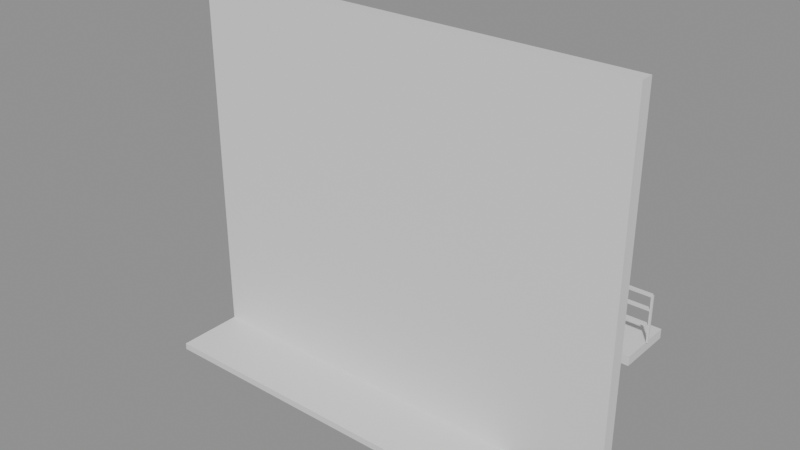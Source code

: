 # Source: e1848_after.blend  (saved by Blender 5.2.44; exported with 4.5.12 LTS)
import bpy
from mathutils import Matrix  # noqa: F401  (used for matrix-valued properties, if any)

bpy.ops.wm.read_factory_settings(use_empty=True)
scene = bpy.context.scene
scene.name = 'Scene'

# ---- materials (node trees are filled in below, after node groups)
mat_concreto_piso = bpy.data.materials.new('Concreto_Piso')
mat_ladrillo = bpy.data.materials.new('Ladrillo')
mat_hormigon = bpy.data.materials.new('Hormigon')
mat_acero_inox = bpy.data.materials.new('Acero_Inox')

# ---- material node trees
mat_concreto_piso.use_nodes = True; mat_concreto_piso.node_tree.nodes.clear()
_N = mat_concreto_piso.node_tree.nodes; _L = mat_concreto_piso.node_tree.links
n0 = _N.new('ShaderNodeBsdfPrincipled'); n0.name = 'Principled BSDF'; n0.location = (-200, 100)
n0.inputs[3].default_value = 1.45
n0.inputs[10].default_value = 0.005
n1 = _N.new('ShaderNodeOutputMaterial'); n1.name = 'Material Output'; n1.location = (200, 100)
_L.new(n0.outputs[0], n1.inputs[0])
n1.is_active_output = True
mat_ladrillo.use_nodes = True; mat_ladrillo.node_tree.nodes.clear()
_N = mat_ladrillo.node_tree.nodes; _L = mat_ladrillo.node_tree.links
n0 = _N.new('ShaderNodeBsdfPrincipled'); n0.name = 'Principled BSDF'; n0.location = (-200, 100)
n0.inputs[3].default_value = 1.45
n0.inputs[10].default_value = 0.005
n1 = _N.new('ShaderNodeOutputMaterial'); n1.name = 'Material Output'; n1.location = (200, 100)
_L.new(n0.outputs[0], n1.inputs[0])
n1.is_active_output = True
mat_hormigon.use_nodes = True; mat_hormigon.node_tree.nodes.clear()
_N = mat_hormigon.node_tree.nodes; _L = mat_hormigon.node_tree.links
n0 = _N.new('ShaderNodeBsdfPrincipled'); n0.name = 'Principled BSDF'; n0.location = (-200, 100)
n0.inputs[3].default_value = 1.45
n0.inputs[10].default_value = 0.005
n1 = _N.new('ShaderNodeOutputMaterial'); n1.name = 'Material Output'; n1.location = (200, 100)
_L.new(n0.outputs[0], n1.inputs[0])
n1.is_active_output = True
mat_acero_inox.use_nodes = True; mat_acero_inox.node_tree.nodes.clear()
_N = mat_acero_inox.node_tree.nodes; _L = mat_acero_inox.node_tree.links
n0 = _N.new('ShaderNodeBsdfPrincipled'); n0.name = 'Principled BSDF'; n0.location = (-200, 100)
n0.inputs[3].default_value = 1.45
n0.inputs[10].default_value = 0.005
n1 = _N.new('ShaderNodeOutputMaterial'); n1.name = 'Material Output'; n1.location = (200, 100)
_L.new(n0.outputs[0], n1.inputs[0])
n1.is_active_output = True

# ---- meshes
me_acera_mesh = bpy.data.meshes.new('Acera_mesh')
me_acera_mesh.from_pydata([(0.0, 0.0, 0.0), (8.0, 0.0, 0.0), (8.0, 3.0, 0.0), (0.0, 3.0, 0.0), (0.0, 0.0, 0.15), (8.0, 0.0, 0.15), (8.0, 3.0, 0.15), (0.0, 3.0, 0.15)], [], [(0, 3, 2, 1), (4, 5, 6, 7), (1, 2, 6, 5), (3, 0, 4, 7), (2, 3, 7, 6), (0, 1, 5, 4)])
me_acera_mesh.materials.append(mat_concreto_piso)
me_acera_mesh.update()
me_fachada_cuerpo_mesh = bpy.data.meshes.new('Fachada_Cuerpo_mesh')
me_fachada_cuerpo_mesh.from_pydata([(0.0, 0.0, 0.0), (10.0, 0.0, 0.0), (10.0, 0.3, 0.0), (0.0, 0.3, 0.0), (0.0, 0.0, 8.4), (10.0, 0.0, 8.4), (10.0, 0.3, 8.4), (0.0, 0.3, 8.4)], [], [(0, 1, 2, 3), (4, 5, 6, 7), (0, 1, 5, 4), (1, 2, 6, 5), (2, 3, 7, 6), (3, 0, 4, 7)])
me_fachada_cuerpo_mesh.materials.append(mat_ladrillo)
me_fachada_cuerpo_mesh.update()
me_balcon_mesh = bpy.data.meshes.new('Balcon_mesh')
me_balcon_mesh.from_pydata([(0.0, 0.0, 0.0), (10.0, 0.0, 0.0), (10.0, 1.2, 0.0), (0.0, 1.2, 0.0), (0.0, 0.0, 0.2), (10.0, 0.0, 0.2), (10.0, 1.2, 0.2), (0.0, 1.2, 0.2)], [], [(0, 3, 2, 1), (4, 5, 6, 7), (1, 2, 6, 5), (3, 0, 4, 7), (2, 3, 7, 6), (0, 1, 5, 4)])
me_balcon_mesh.materials.append(mat_hormigon)
me_balcon_mesh.update()
me_barandabalcon_poste_1_mesh = bpy.data.meshes.new('BarandaBalcon_Poste_1_mesh')
me_barandabalcon_poste_1_mesh.from_pydata([(0.0, 0.0, 0.0), (0.04, 0.0, 0.0), (0.04, 0.04, 0.0), (0.0, 0.04, 0.0), (0.0, 0.0, 1.0), (0.04, 0.0, 1.0), (0.04, 0.04, 1.0), (0.0, 0.04, 1.0)], [], [(0, 1, 2, 3), (4, 5, 6, 7), (0, 1, 5, 4), (1, 2, 6, 5), (2, 3, 7, 6), (3, 0, 4, 7)])
me_barandabalcon_poste_1_mesh.materials.append(mat_acero_inox)
me_barandabalcon_poste_1_mesh.update()
me_barandabalcon_poste_2_mesh = bpy.data.meshes.new('BarandaBalcon_Poste_2_mesh')
me_barandabalcon_poste_2_mesh.from_pydata([(0.0, 0.0, 0.0), (0.04, 0.0, 0.0), (0.04, 0.04, 0.0), (0.0, 0.04, 0.0), (0.0, 0.0, 1.0), (0.04, 0.0, 1.0), (0.04, 0.04, 1.0), (0.0, 0.04, 1.0)], [], [(0, 1, 2, 3), (4, 5, 6, 7), (0, 1, 5, 4), (1, 2, 6, 5), (2, 3, 7, 6), (3, 0, 4, 7)])
me_barandabalcon_poste_2_mesh.materials.append(mat_acero_inox)
me_barandabalcon_poste_2_mesh.update()
me_barandabalcon_poste_3_mesh = bpy.data.meshes.new('BarandaBalcon_Poste_3_mesh')
me_barandabalcon_poste_3_mesh.from_pydata([(0.0, 0.0, 0.0), (0.04, 0.0, 0.0), (0.04, 0.04, 0.0), (0.0, 0.04, 0.0), (0.0, 0.0, 1.0), (0.04, 0.0, 1.0), (0.04, 0.04, 1.0), (0.0, 0.04, 1.0)], [], [(0, 1, 2, 3), (4, 5, 6, 7), (0, 1, 5, 4), (1, 2, 6, 5), (2, 3, 7, 6), (3, 0, 4, 7)])
me_barandabalcon_poste_3_mesh.materials.append(mat_acero_inox)
me_barandabalcon_poste_3_mesh.update()
me_barandabalcon_poste_4_mesh = bpy.data.meshes.new('BarandaBalcon_Poste_4_mesh')
me_barandabalcon_poste_4_mesh.from_pydata([(0.0, 0.0, 0.0), (0.04, 0.0, 0.0), (0.04, 0.04, 0.0), (0.0, 0.04, 0.0), (0.0, 0.0, 1.0), (0.04, 0.0, 1.0), (0.04, 0.04, 1.0), (0.0, 0.04, 1.0)], [], [(0, 1, 2, 3), (4, 5, 6, 7), (0, 1, 5, 4), (1, 2, 6, 5), (2, 3, 7, 6), (3, 0, 4, 7)])
me_barandabalcon_poste_4_mesh.materials.append(mat_acero_inox)
me_barandabalcon_poste_4_mesh.update()
me_barandabalcon_poste_5_mesh = bpy.data.meshes.new('BarandaBalcon_Poste_5_mesh')
me_barandabalcon_poste_5_mesh.from_pydata([(0.0, 0.0, 0.0), (0.04, 0.0, 0.0), (0.04, 0.04, 0.0), (0.0, 0.04, 0.0), (0.0, 0.0, 1.0), (0.04, 0.0, 1.0), (0.04, 0.04, 1.0), (0.0, 0.04, 1.0)], [], [(0, 1, 2, 3), (4, 5, 6, 7), (0, 1, 5, 4), (1, 2, 6, 5), (2, 3, 7, 6), (3, 0, 4, 7)])
me_barandabalcon_poste_5_mesh.materials.append(mat_acero_inox)
me_barandabalcon_poste_5_mesh.update()
me_barandabalcon_poste_6_mesh = bpy.data.meshes.new('BarandaBalcon_Poste_6_mesh')
me_barandabalcon_poste_6_mesh.from_pydata([(0.0, 0.0, 0.0), (0.04, 0.0, 0.0), (0.04, 0.04, 0.0), (0.0, 0.04, 0.0), (0.0, 0.0, 1.0), (0.04, 0.0, 1.0), (0.04, 0.04, 1.0), (0.0, 0.04, 1.0)], [], [(0, 1, 2, 3), (4, 5, 6, 7), (0, 1, 5, 4), (1, 2, 6, 5), (2, 3, 7, 6), (3, 0, 4, 7)])
me_barandabalcon_poste_6_mesh.materials.append(mat_acero_inox)
me_barandabalcon_poste_6_mesh.update()
me_barandabalcon_poste_7_mesh = bpy.data.meshes.new('BarandaBalcon_Poste_7_mesh')
me_barandabalcon_poste_7_mesh.from_pydata([(0.0, 0.0, 0.0), (0.04, 0.0, 0.0), (0.04, 0.04, 0.0), (0.0, 0.04, 0.0), (0.0, 0.0, 1.0), (0.04, 0.0, 1.0), (0.04, 0.04, 1.0), (0.0, 0.04, 1.0)], [], [(0, 1, 2, 3), (4, 5, 6, 7), (0, 1, 5, 4), (1, 2, 6, 5), (2, 3, 7, 6), (3, 0, 4, 7)])
me_barandabalcon_poste_7_mesh.materials.append(mat_acero_inox)
me_barandabalcon_poste_7_mesh.update()
me_barandabalcon_poste_8_mesh = bpy.data.meshes.new('BarandaBalcon_Poste_8_mesh')
me_barandabalcon_poste_8_mesh.from_pydata([(0.0, 0.0, 0.0), (0.04, 0.0, 0.0), (0.04, 0.04, 0.0), (0.0, 0.04, 0.0), (0.0, 0.0, 1.0), (0.04, 0.0, 1.0), (0.04, 0.04, 1.0), (0.0, 0.04, 1.0)], [], [(0, 1, 2, 3), (4, 5, 6, 7), (0, 1, 5, 4), (1, 2, 6, 5), (2, 3, 7, 6), (3, 0, 4, 7)])
me_barandabalcon_poste_8_mesh.materials.append(mat_acero_inox)
me_barandabalcon_poste_8_mesh.update()
me_barandabalcon_poste_9_mesh = bpy.data.meshes.new('BarandaBalcon_Poste_9_mesh')
me_barandabalcon_poste_9_mesh.from_pydata([(0.0, 0.0, 0.0), (0.04, 0.0, 0.0), (0.04, 0.04, 0.0), (0.0, 0.04, 0.0), (0.0, 0.0, 1.0), (0.04, 0.0, 1.0), (0.04, 0.04, 1.0), (0.0, 0.04, 1.0)], [], [(0, 1, 2, 3), (4, 5, 6, 7), (0, 1, 5, 4), (1, 2, 6, 5), (2, 3, 7, 6), (3, 0, 4, 7)])
me_barandabalcon_poste_9_mesh.materials.append(mat_acero_inox)
me_barandabalcon_poste_9_mesh.update()
me_barandabalcon_top_mesh = bpy.data.meshes.new('BarandaBalcon_Top_mesh')
me_barandabalcon_top_mesh.from_pydata([(0.0, 0.0, 0.0), (10.0, 0.0, 0.0), (10.0, 0.08, 0.0), (0.0, 0.08, 0.0), (0.0, 0.0, 0.04), (10.0, 0.0, 0.04), (10.0, 0.08, 0.04), (0.0, 0.08, 0.04)], [], [(0, 1, 2, 3), (4, 5, 6, 7), (0, 1, 5, 4), (1, 2, 6, 5), (2, 3, 7, 6), (3, 0, 4, 7)])
me_barandabalcon_top_mesh.materials.append(mat_acero_inox)
me_barandabalcon_top_mesh.update()
me_barandabalcon_trav_1_mesh = bpy.data.meshes.new('BarandaBalcon_Trav_1_mesh')
me_barandabalcon_trav_1_mesh.from_pydata([(0.0, 0.0, 0.0), (10.0, 0.0, 0.0), (10.0, 0.08, 0.0), (0.0, 0.08, 0.0), (0.0, 0.0, 0.04), (10.0, 0.0, 0.04), (10.0, 0.08, 0.04), (0.0, 0.08, 0.04)], [], [(0, 1, 2, 3), (4, 5, 6, 7), (0, 1, 5, 4), (1, 2, 6, 5), (2, 3, 7, 6), (3, 0, 4, 7)])
me_barandabalcon_trav_1_mesh.materials.append(mat_acero_inox)
me_barandabalcon_trav_1_mesh.update()
me_barandabalcon_trav_2_mesh = bpy.data.meshes.new('BarandaBalcon_Trav_2_mesh')
me_barandabalcon_trav_2_mesh.from_pydata([(0.0, 0.0, 0.0), (10.0, 0.0, 0.0), (10.0, 0.08, 0.0), (0.0, 0.08, 0.0), (0.0, 0.0, 0.04), (10.0, 0.0, 0.04), (10.0, 0.08, 0.04), (0.0, 0.08, 0.04)], [], [(0, 1, 2, 3), (4, 5, 6, 7), (0, 1, 5, 4), (1, 2, 6, 5), (2, 3, 7, 6), (3, 0, 4, 7)])
me_barandabalcon_trav_2_mesh.materials.append(mat_acero_inox)
me_barandabalcon_trav_2_mesh.update()

# ---- objects
ob_acera_solido = bpy.data.objects.new('Acera_Solido', me_acera_mesh)
ob_acera = bpy.data.objects.new('Acera', None)
ob_fachada = bpy.data.objects.new('Fachada', None)
ob_fachada_cuerpo = bpy.data.objects.new('Fachada_Cuerpo', me_fachada_cuerpo_mesh)
ob_balcon_solido = bpy.data.objects.new('Balcon_Solido', me_balcon_mesh)
ob_balcon = bpy.data.objects.new('Balcon', None)
ob_barandabalcon = bpy.data.objects.new('BarandaBalcon', None)
ob_barandabalcon_poste_1 = bpy.data.objects.new('BarandaBalcon_Poste_1', me_barandabalcon_poste_1_mesh)
ob_barandabalcon_poste_2 = bpy.data.objects.new('BarandaBalcon_Poste_2', me_barandabalcon_poste_2_mesh)
ob_barandabalcon_poste_3 = bpy.data.objects.new('BarandaBalcon_Poste_3', me_barandabalcon_poste_3_mesh)
ob_barandabalcon_poste_4 = bpy.data.objects.new('BarandaBalcon_Poste_4', me_barandabalcon_poste_4_mesh)
ob_barandabalcon_poste_5 = bpy.data.objects.new('BarandaBalcon_Poste_5', me_barandabalcon_poste_5_mesh)
ob_barandabalcon_poste_6 = bpy.data.objects.new('BarandaBalcon_Poste_6', me_barandabalcon_poste_6_mesh)
ob_barandabalcon_poste_7 = bpy.data.objects.new('BarandaBalcon_Poste_7', me_barandabalcon_poste_7_mesh)
ob_barandabalcon_poste_8 = bpy.data.objects.new('BarandaBalcon_Poste_8', me_barandabalcon_poste_8_mesh)
ob_barandabalcon_poste_9 = bpy.data.objects.new('BarandaBalcon_Poste_9', me_barandabalcon_poste_9_mesh)
ob_barandabalcon_top = bpy.data.objects.new('BarandaBalcon_Top', me_barandabalcon_top_mesh)
ob_barandabalcon_trav_1 = bpy.data.objects.new('BarandaBalcon_Trav_1', me_barandabalcon_trav_1_mesh)
ob_barandabalcon_trav_2 = bpy.data.objects.new('BarandaBalcon_Trav_2', me_barandabalcon_trav_2_mesh)

# ---- transforms, parenting, visibility, modifiers, constraints
ob_acera_solido.parent = ob_acera
ob_acera_solido.location = (0.0, 0.0, 0.0)
ob_acera.location = (0.0, -1.5, 0.0)
ob_acera.empty_display_type = 'ARROWS'
ob_fachada.location = (0.0, 0.0, 0.0)
ob_fachada.empty_display_type = 'ARROWS'
ob_fachada_cuerpo.parent = ob_fachada
ob_fachada_cuerpo.location = (0.0, 0.0, 0.0)
ob_balcon_solido.parent = ob_balcon
ob_balcon_solido.location = (0.0, 0.0, 0.0)
ob_balcon.location = (0.0, 0.6, 2.8)
ob_balcon.empty_display_type = 'ARROWS'
ob_barandabalcon.location = (0.0, 1.2, 3.0)
ob_barandabalcon.empty_display_type = 'ARROWS'
ob_barandabalcon_poste_1.parent = ob_barandabalcon
ob_barandabalcon_poste_1.location = (0.0, 0.0, 0.0)
ob_barandabalcon_poste_2.parent = ob_barandabalcon
ob_barandabalcon_poste_2.location = (1.25, 0.0, 0.0)
ob_barandabalcon_poste_3.parent = ob_barandabalcon
ob_barandabalcon_poste_3.location = (2.5, 0.0, 0.0)
ob_barandabalcon_poste_4.parent = ob_barandabalcon
ob_barandabalcon_poste_4.location = (3.75, 0.0, 0.0)
ob_barandabalcon_poste_5.parent = ob_barandabalcon
ob_barandabalcon_poste_5.location = (5.0, 0.0, 0.0)
ob_barandabalcon_poste_6.parent = ob_barandabalcon
ob_barandabalcon_poste_6.location = (6.25, 0.0, 0.0)
ob_barandabalcon_poste_7.parent = ob_barandabalcon
ob_barandabalcon_poste_7.location = (7.5, 0.0, 0.0)
ob_barandabalcon_poste_8.parent = ob_barandabalcon
ob_barandabalcon_poste_8.location = (8.75, 0.0, 0.0)
ob_barandabalcon_poste_9.parent = ob_barandabalcon
ob_barandabalcon_poste_9.location = (10.0, 0.0, 0.0)
ob_barandabalcon_top.parent = ob_barandabalcon
ob_barandabalcon_top.location = (0.0, 0.0, 0.96)
ob_barandabalcon_trav_1.parent = ob_barandabalcon
ob_barandabalcon_trav_1.location = (0.0, 0.0, 0.3333)
ob_barandabalcon_trav_2.parent = ob_barandabalcon
ob_barandabalcon_trav_2.location = (0.0, 0.0, 0.6667)

# ---- collection membership
scene.collection.objects.link(ob_acera_solido)
scene.collection.objects.link(ob_acera)
scene.collection.objects.link(ob_fachada)
scene.collection.objects.link(ob_fachada_cuerpo)
scene.collection.objects.link(ob_balcon_solido)
scene.collection.objects.link(ob_balcon)
scene.collection.objects.link(ob_barandabalcon)
scene.collection.objects.link(ob_barandabalcon_poste_1)
scene.collection.objects.link(ob_barandabalcon_poste_2)
scene.collection.objects.link(ob_barandabalcon_poste_3)
scene.collection.objects.link(ob_barandabalcon_poste_4)
scene.collection.objects.link(ob_barandabalcon_poste_5)
scene.collection.objects.link(ob_barandabalcon_poste_6)
scene.collection.objects.link(ob_barandabalcon_poste_7)
scene.collection.objects.link(ob_barandabalcon_poste_8)
scene.collection.objects.link(ob_barandabalcon_poste_9)
scene.collection.objects.link(ob_barandabalcon_top)
scene.collection.objects.link(ob_barandabalcon_trav_1)
scene.collection.objects.link(ob_barandabalcon_trav_2)

# ---- scene / render settings (as saved in the file)
scene.frame_start = 1; scene.frame_end = 250; scene.frame_set(1)
scene.render.engine = 'BLENDER_EEVEE_NEXT'
scene.render.bake_bias = 0.0
scene.render.bake_samples = 0
scene.render.compositor_device = 'GPU'
scene.eevee.use_volume_custom_range = False
scene.eevee.fast_gi_thickness_near = 0.1
scene.eevee.fast_gi_thickness_far = 0.0
scene.eevee.ray_tracing_options.screen_trace_thickness = 0.1
bpy.context.view_layer.update()

# ---- added for rendering (the .blend has no active camera and no usable light): camera, sun + grey world if the file has none
cam_auto = bpy.data.cameras.new('AutoCamera')
cam_auto.lens = 50.0
cam_auto.sensor_width = 36.0
cam_auto.clip_end = 1000.0
ob_auto_camera = bpy.data.objects.new('AutoCamera', cam_auto)
scene.collection.objects.link(ob_auto_camera)
ob_auto_camera.location = (17.5106, -14.8387, 14.1925)
ob_auto_camera.rotation_euler = (1.09748, -7.21219e-08, 0.694738)
scene.camera = ob_auto_camera
light_auto_sun = bpy.data.lights.new('AutoSun', 'SUN')
light_auto_sun.energy = 3.0
light_auto_sun.angle = 0.0523599
ob_auto_sun = bpy.data.objects.new('AutoSun', light_auto_sun)
scene.collection.objects.link(ob_auto_sun)
ob_auto_sun.rotation_euler = (0.872665, 0.174533, 0.523599)
if scene.world is None:
    world_auto = bpy.data.worlds.new('AutoWorld')
    world_auto.color = (0.3, 0.3, 0.3)
    scene.world = world_auto
bpy.context.view_layer.update()
